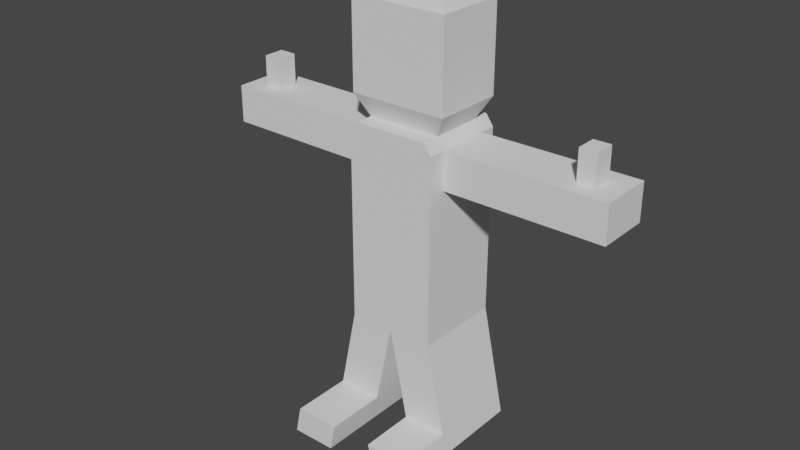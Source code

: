 # Source: ver1.blend  (saved by Blender 2.81.16; exported with 4.5.12 LTS)
import bpy
from mathutils import Matrix  # noqa: F401  (used for matrix-valued properties, if any)

bpy.ops.wm.read_factory_settings(use_empty=True)
scene = bpy.context.scene
scene.name = 'Scene'

# ---- world
world_world = bpy.data.worlds.new('World'); scene.world = world_world
world_world.use_nodes = True; world_world.node_tree.nodes.clear()
_N = world_world.node_tree.nodes; _L = world_world.node_tree.links
n0 = _N.new('ShaderNodeOutputWorld'); n0.name = 'World Output'; n0.location = (300, 300)
n1 = _N.new('ShaderNodeBackground'); n1.name = 'Background'; n1.location = (10, 300)
n1.inputs[0].default_value = (0.05088, 0.05088, 0.05088, 1.0)
_L.new(n1.outputs[0], n0.inputs[0])
n0.is_active_output = True
world_world.color = (0.05088, 0.05088, 0.05088)
world_world.use_sun_shadow = False
world_world.sun_shadow_jitter_overblur = 0.0

# ---- meshes
me_cube_001 = bpy.data.meshes.new('Cube.001')
me_cube_001.from_pydata([(-1.0, -1.0, 0.1507), (-1.0, -1.0, 1.0), (-1.0, 1.0, 0.1507), (-1.0, 1.0, 1.0), (1.0, -1.0, 0.1507), (1.0, -1.0, 1.0), (1.0, 1.0, 0.1507), (1.0, 1.0, 1.0), (-0.8309, -1.0, 4.603), (-0.8309, 1.0, 4.603), (0.8309, 1.0, 4.603), (0.8309, -1.0, 4.603), (-1.0, 1.0, 3.519), (1.0, 1.0, 3.519), (1.0, -1.0, 3.519), (-1.0, -1.0, 3.519), (-1.0, -0.5876, 0.1507), (-1.0, -0.5876, 1.0), (1.0, -0.5876, 0.1507), (1.0, -0.5876, 1.0), (-0.8309, -0.5876, 4.603), (0.8309, -0.5876, 4.603), (-1.0, -0.5876, 3.519), (1.0, -0.5876, 3.519), (-1.0, 0.6179, 1.0), (1.0, 0.6179, 0.1507), (-0.8309, 0.6179, 4.603), (-1.0, 0.6179, 3.519), (-1.0, 0.6179, 0.1507), (1.0, 0.6179, 1.0), (0.8309, 0.6179, 4.603), (1.0, 0.6179, 3.519), (-1.0, 1.0, 4.36), (-1.0, -1.0, 4.36), (1.0, 1.0, 4.36), (1.0, -1.0, 4.36), (-1.0, -0.5876, 4.36), (1.0, -0.5876, 4.36), (-1.0, 0.6179, 4.36), (1.0, 0.6179, 4.36), (4.582, 0.6179, 3.531), (4.582, -0.5876, 3.531), (-4.582, -0.5876, 3.531), (-4.582, 0.6179, 3.531), (-4.582, -0.5876, 4.372), (4.582, -0.5876, 4.372), (-4.582, 0.6179, 4.372), (4.582, 0.6179, 4.372), (3.698, 0.6179, 4.37), (3.698, 0.6179, 3.528), (3.698, -0.5876, 3.528), (3.698, -0.5876, 4.37), (4.086, 0.6179, 4.371), (4.086, -0.5876, 3.529), (4.086, 0.6179, 3.529), (4.086, -0.5876, 4.371), (-1.0, -0.2388, 0.1507), (1.0, -0.2388, 1.0), (0.8309, -0.2388, 4.603), (1.0, -0.2388, 3.519), (-1.0, -0.2388, 1.0), (1.0, -0.2388, 0.1507), (-0.8309, -0.2388, 4.603), (-1.0, -0.2388, 3.519), (1.0, -0.2388, 4.36), (-1.0, -0.2388, 4.36), (4.582, -0.2388, 3.531), (-4.582, -0.2388, 3.531), (4.582, -0.2388, 4.372), (-4.582, -0.2388, 4.372), (3.698, -0.2388, 3.528), (3.698, -0.2388, 4.37), (4.086, -0.2388, 3.529), (4.086, -0.2388, 4.371), (-1.0, 0.2346, 1.0), (1.0, 0.2346, 0.1507), (-0.8309, 0.2346, 4.603), (-1.0, 0.2346, 3.519), (-1.0, 0.2346, 4.36), (-4.582, 0.2346, 3.531), (-4.582, 0.2346, 4.372), (3.698, 0.2346, 4.37), (4.086, 0.2346, 4.371), (-1.0, 0.2346, 0.1507), (1.0, 0.2346, 1.0), (0.8309, 0.2346, 4.603), (1.0, 0.2346, 3.519), (1.0, 0.2346, 4.36), (4.582, 0.2346, 3.531), (4.582, 0.2346, 4.372), (3.698, 0.2346, 3.528), (4.086, 0.2346, 3.529), (-3.738, -0.5876, 4.37), (-3.738, -0.5876, 3.528), (-3.738, 0.6179, 4.37), (-3.738, 0.6179, 3.528), (-3.738, -0.2388, 3.528), (-3.738, -0.2388, 4.37), (-3.738, 0.2346, 3.528), (-3.738, 0.2346, 4.37), (-4.127, -0.5876, 4.371), (-4.127, 0.6179, 4.371), (-4.127, -0.2388, 3.53), (-4.127, -0.2388, 4.371), (-4.127, 0.2346, 3.53), (-4.127, 0.2346, 4.371), (-4.127, -0.5876, 3.53), (-4.127, 0.6179, 3.53), (3.698, -0.2388, 5.059), (4.086, -0.2388, 5.061), (3.698, 0.2346, 5.059), (4.086, 0.2346, 5.061), (-3.738, 0.2346, 5.06), (-3.738, -0.2388, 5.06), (-4.127, -0.2388, 5.061), (-4.127, 0.2346, 5.061), (0.001414, 1.0, 0.1507), (0.001414, 1.0, 1.0), (0.001414, -1.0, 0.1507), (0.001414, -1.0, 1.0), (0.001414, 1.0, 4.603), (0.001414, -1.0, 4.603), (0.001414, -1.0, 3.519), (0.001414, 1.0, 3.519), (0.001414, -0.5876, 4.603), (0.001414, -0.5876, 0.1507), (0.001414, 0.6179, 0.1507), (0.001414, 0.6179, 4.603), (0.001414, -1.0, 4.36), (0.001414, 1.0, 4.36), (0.001414, -0.2388, 0.1507), (1.106, -0.785, 7.063), (1.106, -0.3205, 7.063), (0.001414, 0.2346, 0.1507), (1.527, 0.6179, -2.339), (1.527, 1.0, -2.339), (0.5279, -1.0, -2.339), (1.527, -1.0, -2.339), (1.527, -0.5876, -2.339), (1.527, 0.2346, -2.339), (1.527, -0.2388, -2.339), (0.5279, 1.0, -2.339), (0.5279, -0.5876, -2.339), (0.5279, 0.6179, -2.339), (0.5279, -0.2388, -2.339), (0.5279, 0.2346, -2.339), (-1.523, -0.5876, -2.372), (-1.523, -1.0, -2.372), (-0.5213, 1.0, -2.372), (-1.523, 1.0, -2.372), (-1.523, -0.2388, -2.372), (-0.5213, -0.5876, -2.372), (-1.523, 0.6179, -2.372), (-0.5213, 0.6179, -2.372), (-1.523, 0.2346, -2.372), (-0.5213, -0.2388, -2.372), (-0.5213, 0.2346, -2.372), (-0.5213, -1.0, -2.372), (1.43, -0.2388, -1.881), (0.4312, 1.0, -1.881), (0.4312, 0.2346, -1.881), (0.4312, 0.6179, -1.881), (1.43, 0.2346, -1.881), (0.4312, -0.2388, -1.881), (0.4312, -0.5876, -1.881), (0.4312, -1.0, -1.881), (1.43, -1.0, -1.881), (1.43, -0.5876, -1.881), (1.43, 1.0, -1.881), (1.43, 0.6179, -1.881), (0.5279, -2.241, -2.339), (1.527, -2.241, -2.339), (1.43, -2.241, -1.881), (0.4312, -2.241, -1.881), (-1.394, -1.0, -1.753), (-0.3929, 1.0, -1.753), (-0.3929, 0.6179, -1.753), (-0.3929, 0.2346, -1.753), (-0.3929, -1.0, -1.753), (-0.3929, -0.5876, -1.753), (-0.3929, -0.2388, -1.753), (-1.394, 0.2346, -1.753), (-1.394, -0.2388, -1.753), (-1.394, -0.5876, -1.753), (-1.394, 0.6179, -1.753), (-1.394, 1.0, -1.753), (-1.394, -2.374, -1.753), (-1.523, -2.374, -2.372), (-0.5213, -2.374, -2.372), (-0.3929, -2.374, -1.753), (1.106, -0.3205, 5.09), (1.106, -0.785, 5.09), (0.001756, -0.785, 5.09), (-1.107, 0.31, 5.09), (-1.107, 0.8204, 5.09), (0.001756, 0.8204, 5.09), (1.106, 0.8204, 5.09), (1.106, 0.31, 5.09), (-1.107, -0.785, 5.09), (-1.107, -0.3205, 5.09), (0.001756, -0.785, 7.063), (-1.107, 0.31, 7.063), (-1.107, 0.8204, 7.063), (0.001756, 0.8204, 7.063), (1.106, 0.8204, 7.063), (1.106, 0.31, 7.063), (-1.107, -0.785, 7.063), (-1.107, -0.3205, 7.063), (0.9179, -0.2648, 7.36), (0.9179, -0.6501, 7.36), (0.001542, -0.6501, 7.36), (-0.9179, 0.2582, 7.36), (-0.9179, 0.6817, 7.36), (0.001542, 0.6817, 7.36), (0.9179, 0.6817, 7.36), (0.9179, 0.2582, 7.36), (-0.9179, -0.6501, 7.36), (-0.9179, -0.2648, 7.36), (0.001542, -0.2648, 7.36), (0.001542, 0.2582, 7.36)], [], [(28, 24, 3, 2), (116, 117, 7, 6), (18, 19, 5, 4), (118, 119, 1, 0), (165, 164, 142, 136), (129, 32, 9, 120), (124, 20, 8, 121), (39, 34, 10, 30), (36, 33, 8, 20), (128, 35, 11, 121), (119, 5, 14, 122), (17, 1, 15, 22), (29, 7, 13, 31), (117, 3, 12, 123), (5, 19, 23, 14), (60, 17, 22, 63), (65, 36, 20, 62), (35, 37, 21, 11), (21, 58, 190, 191), (164, 163, 144, 142), (61, 57, 19, 18), (0, 1, 17, 16), (6, 7, 29, 25), (162, 158, 140, 139), (120, 9, 26, 127), (32, 38, 26, 9), (3, 24, 27, 12), (84, 29, 31, 86), (87, 39, 30, 85), (83, 74, 24, 28), (105, 101, 46, 80), (12, 27, 38, 32), (14, 23, 37, 35), (106, 100, 44, 42), (122, 14, 35, 128), (22, 15, 33, 36), (31, 13, 34, 39), (123, 12, 32, 129), (88, 40, 47, 89), (67, 42, 44, 69), (102, 106, 42, 67), (54, 52, 47, 40), (55, 53, 41, 45), (73, 55, 45, 68), (91, 54, 40, 88), (101, 107, 43, 46), (86, 31, 49, 90), (64, 37, 51, 71), (37, 23, 50, 51), (31, 39, 48, 49), (90, 49, 54, 91), (71, 51, 55, 73), (51, 50, 53, 55), (49, 48, 52, 54), (71, 73, 109, 108), (50, 70, 72, 53), (87, 64, 71, 81), (23, 59, 70, 50), (53, 72, 66, 41), (82, 73, 68, 89), (104, 102, 67, 79), (79, 67, 69, 80), (41, 66, 68, 45), (100, 103, 69, 44), (16, 17, 60, 56), (37, 64, 58, 21), (19, 57, 59, 23), (75, 84, 57, 61), (161, 159, 141, 143), (85, 30, 196, 197), (78, 65, 62, 76), (74, 60, 63, 77), (24, 74, 77, 27), (38, 78, 76, 26), (62, 20, 198, 199), (160, 161, 143, 145), (25, 29, 84, 75), (43, 79, 80, 46), (107, 104, 79, 43), (52, 82, 89, 47), (39, 87, 81, 48), (48, 81, 82, 52), (70, 90, 91, 72), (59, 86, 90, 70), (72, 91, 88, 66), (66, 88, 89, 68), (103, 105, 80, 69), (56, 60, 74, 83), (64, 87, 85, 58), (57, 84, 86, 59), (65, 78, 99, 97), (27, 77, 98, 95), (36, 65, 97, 92), (77, 63, 96, 98), (38, 27, 95, 94), (63, 22, 93, 96), (22, 36, 92, 93), (78, 38, 94, 99), (73, 82, 111, 109), (95, 98, 104, 107), (92, 97, 103, 100), (98, 96, 102, 104), (94, 95, 107, 101), (96, 93, 106, 102), (93, 92, 100, 106), (99, 94, 101, 105), (110, 108, 109, 111), (113, 112, 115, 114), (99, 105, 115, 112), (103, 97, 113, 114), (97, 99, 112, 113), (81, 71, 108, 110), (105, 103, 114, 115), (82, 81, 110, 111), (179, 178, 157, 151), (26, 76, 193, 194), (20, 124, 192, 198), (180, 179, 151, 155), (13, 123, 129, 34), (15, 122, 128, 33), (10, 120, 127, 30), (157, 178, 189, 188), (175, 176, 153, 148), (58, 85, 197, 190), (7, 117, 123, 13), (1, 119, 122, 15), (33, 128, 121, 8), (21, 124, 121, 11), (34, 129, 120, 10), (176, 177, 156, 153), (4, 5, 119, 118), (2, 3, 117, 116), (142, 138, 137, 136), (144, 140, 138, 142), (141, 135, 134, 143), (145, 139, 140, 144), (143, 134, 139, 145), (167, 166, 137, 138), (137, 166, 172, 171), (159, 168, 135, 141), (168, 169, 134, 135), (169, 162, 139, 134), (158, 167, 138, 140), (163, 160, 145, 144), (152, 153, 156, 154), (154, 156, 155, 150), (149, 148, 153, 152), (150, 155, 151, 146), (146, 151, 157, 147), (182, 181, 154, 150), (174, 183, 146, 147), (181, 184, 152, 154), (184, 185, 149, 152), (185, 175, 148, 149), (183, 182, 150, 146), (177, 180, 155, 156), (130, 133, 160, 163), (61, 18, 167, 158), (25, 75, 162, 169), (6, 25, 169, 168), (116, 6, 168, 159), (4, 118, 165, 166), (18, 4, 166, 167), (133, 126, 161, 160), (126, 116, 159, 161), (75, 61, 158, 162), (125, 130, 163, 164), (118, 125, 164, 165), (172, 173, 170, 171), (136, 137, 171, 170), (166, 165, 173, 172), (165, 136, 170, 173), (133, 130, 180, 177), (16, 56, 182, 183), (2, 116, 175, 185), (28, 2, 185, 184), (83, 28, 184, 181), (0, 16, 183, 174), (56, 83, 181, 182), (126, 133, 177, 176), (116, 126, 176, 175), (118, 0, 174, 178), (130, 125, 179, 180), (125, 118, 178, 179), (189, 186, 187, 188), (147, 157, 188, 187), (174, 147, 187, 186), (178, 174, 186, 189), (195, 194, 202, 203), (190, 197, 205, 132), (193, 199, 207, 201), (191, 190, 132, 131), (198, 192, 200, 206), (196, 195, 203, 204), (124, 21, 191, 192), (30, 127, 195, 196), (76, 62, 199, 193), (127, 26, 194, 195), (203, 202, 212, 213), (132, 205, 215, 208), (201, 207, 217, 211), (131, 132, 208, 209), (206, 200, 210, 216), (204, 203, 213, 214), (192, 191, 131, 200), (197, 196, 204, 205), (199, 198, 206, 207), (194, 193, 201, 202), (218, 217, 216, 210), (219, 211, 217, 218), (213, 212, 211, 219), (214, 213, 219, 215), (215, 219, 218, 208), (208, 218, 210, 209), (200, 131, 209, 210), (205, 204, 214, 215), (207, 206, 216, 217), (202, 201, 211, 212)])
_uv = me_cube_001.uv_layers.new(name='UVMap')
_uv.uv.foreach_set('vector', [0.375, 0.2022, 0.625, 0.2022, 0.625, 0.25, 0.375, 0.25, 0.375, 0.3752, 0.625, 0.3752, 0.625, 0.5, 0.375, 0.5, 0.375, 0.6985, 0.625, 0.6985, 0.625, 0.75, 0.375, 0.75, 0.375, 0.8748, 0.625, 0.8748, 0.625, 1.0, 0.375, 1.0, 0.2502, 0.75, 0.2502, 0.6985, 0.2502, 0.6985, 0.2502, 0.75, 0.625, 0.3752, 0.625, 0.25, 0.625, 0.25, 0.625, 0.3752, 0.7498, 0.6985, 0.875, 0.6985, 0.875, 0.75, 0.7498, 0.75, 0.625, 0.5478, 0.625, 0.5, 0.625, 0.5, 0.625, 0.5478, 0.625, 0.05155, 0.625, 0.0, 0.625, 0.0, 0.625, 0.05155, 0.625, 0.8748, 0.625, 0.75, 0.625, 0.75, 0.625, 0.8748, 0.625, 0.8748, 0.625, 0.75, 0.625, 0.75, 0.625, 0.8748, 0.625, 0.05155, 0.625, 0.0, 0.625, 0.0, 0.625, 0.05155, 0.625, 0.5478, 0.625, 0.5, 0.625, 0.5, 0.625, 0.5478, 0.625, 0.3752, 0.625, 0.25, 0.625, 0.25, 0.625, 0.3752, 0.625, 0.75, 0.625, 0.6985, 0.625, 0.6985, 0.625, 0.75, 0.625, 0.09515, 0.625, 0.05155, 0.625, 0.05155, 0.625, 0.09515, 0.625, 0.09515, 0.625, 0.05155, 0.625, 0.05155, 0.625, 0.09515, 0.625, 0.75, 0.625, 0.6985, 0.625, 0.6985, 0.625, 0.75, 0.625, 0.6985, 0.625, 0.6549, 0.625, 0.6549, 0.625, 0.6985, 0.2502, 0.6985, 0.2502, 0.6549, 0.2502, 0.6549, 0.2502, 0.6985, 0.375, 0.6549, 0.625, 0.6549, 0.625, 0.6985, 0.375, 0.6985, 0.375, 0.0, 0.625, 0.0, 0.625, 0.05155, 0.375, 0.05155, 0.375, 0.5, 0.625, 0.5, 0.625, 0.5478, 0.375, 0.5478, 0.375, 0.5957, 0.375, 0.6549, 0.375, 0.6549, 0.375, 0.5957, 0.7498, 0.5, 0.875, 0.5, 0.875, 0.5478, 0.7498, 0.5478, 0.625, 0.25, 0.625, 0.2022, 0.625, 0.2022, 0.625, 0.25, 0.625, 0.25, 0.625, 0.2022, 0.625, 0.2022, 0.625, 0.25, 0.625, 0.5957, 0.625, 0.5478, 0.625, 0.5478, 0.625, 0.5957, 0.625, 0.5957, 0.625, 0.5478, 0.625, 0.5478, 0.625, 0.5957, 0.375, 0.1543, 0.625, 0.1543, 0.625, 0.2022, 0.375, 0.2022, 0.625, 0.1543, 0.625, 0.2022, 0.625, 0.2022, 0.625, 0.1543, 0.625, 0.25, 0.625, 0.2022, 0.625, 0.2022, 0.625, 0.25, 0.625, 0.75, 0.625, 0.6985, 0.625, 0.6985, 0.625, 0.75, 0.625, 0.05155, 0.625, 0.05155, 0.625, 0.05155, 0.625, 0.05155, 0.625, 0.8748, 0.625, 0.75, 0.625, 0.75, 0.625, 0.8748, 0.625, 0.05155, 0.625, 0.0, 0.625, 0.0, 0.625, 0.05155, 0.625, 0.5478, 0.625, 0.5, 0.625, 0.5, 0.625, 0.5478, 0.625, 0.3752, 0.625, 0.25, 0.625, 0.25, 0.625, 0.3752, 0.625, 0.5957, 0.625, 0.5478, 0.625, 0.5478, 0.625, 0.5957, 0.625, 0.09515, 0.625, 0.05155, 0.625, 0.05155, 0.625, 0.09515, 0.625, 0.09515, 0.625, 0.05155, 0.625, 0.05155, 0.625, 0.09515, 0.625, 0.5478, 0.625, 0.5478, 0.625, 0.5478, 0.625, 0.5478, 0.625, 0.6985, 0.625, 0.6985, 0.625, 0.6985, 0.625, 0.6985, 0.625, 0.6549, 0.625, 0.6985, 0.625, 0.6985, 0.625, 0.6549, 0.625, 0.5957, 0.625, 0.5478, 0.625, 0.5478, 0.625, 0.5957, 0.625, 0.2022, 0.625, 0.2022, 0.625, 0.2022, 0.625, 0.2022, 0.625, 0.5957, 0.625, 0.5478, 0.625, 0.5478, 0.625, 0.5957, 0.625, 0.6549, 0.625, 0.6985, 0.625, 0.6985, 0.625, 0.6549, 0.625, 0.6985, 0.625, 0.6985, 0.625, 0.6985, 0.625, 0.6985, 0.625, 0.5478, 0.625, 0.5478, 0.625, 0.5478, 0.625, 0.5478, 0.625, 0.5957, 0.625, 0.5478, 0.625, 0.5478, 0.625, 0.5957, 0.625, 0.6549, 0.625, 0.6985, 0.625, 0.6985, 0.625, 0.6549, 0.625, 0.6985, 0.625, 0.6985, 0.625, 0.6985, 0.625, 0.6985, 0.625, 0.5478, 0.625, 0.5478, 0.625, 0.5478, 0.625, 0.5478, 0.625, 0.6549, 0.625, 0.6549, 0.625, 0.6549, 0.625, 0.6549, 0.625, 0.6985, 0.625, 0.6549, 0.625, 0.6549, 0.625, 0.6985, 0.625, 0.5957, 0.625, 0.6549, 0.625, 0.6549, 0.625, 0.5957, 0.625, 0.6985, 0.625, 0.6549, 0.625, 0.6549, 0.625, 0.6985, 0.625, 0.6985, 0.625, 0.6549, 0.625, 0.6549, 0.625, 0.6985, 0.625, 0.5957, 0.625, 0.6549, 0.625, 0.6549, 0.625, 0.5957, 0.625, 0.1543, 0.625, 0.09515, 0.625, 0.09515, 0.625, 0.1543, 0.625, 0.1543, 0.625, 0.09515, 0.625, 0.09515, 0.625, 0.1543, 0.625, 0.6985, 0.625, 0.6549, 0.625, 0.6549, 0.625, 0.6985, 0.625, 0.05155, 0.625, 0.09515, 0.625, 0.09515, 0.625, 0.05155, 0.375, 0.05155, 0.625, 0.05155, 0.625, 0.09515, 0.375, 0.09515, 0.625, 0.6985, 0.625, 0.6549, 0.625, 0.6549, 0.625, 0.6985, 0.625, 0.6985, 0.625, 0.6549, 0.625, 0.6549, 0.625, 0.6985, 0.375, 0.5957, 0.625, 0.5957, 0.625, 0.6549, 0.375, 0.6549, 0.2502, 0.5478, 0.2502, 0.5, 0.2502, 0.5, 0.2502, 0.5478, 0.625, 0.5957, 0.625, 0.5478, 0.625, 0.5478, 0.625, 0.5957, 0.625, 0.1543, 0.625, 0.09515, 0.625, 0.09515, 0.625, 0.1543, 0.625, 0.1543, 0.625, 0.09515, 0.625, 0.09515, 0.625, 0.1543, 0.625, 0.2022, 0.625, 0.1543, 0.625, 0.1543, 0.625, 0.2022, 0.625, 0.2022, 0.625, 0.1543, 0.625, 0.1543, 0.625, 0.2022, 0.625, 0.09515, 0.625, 0.05155, 0.625, 0.05155, 0.625, 0.09515, 0.2502, 0.5957, 0.2502, 0.5478, 0.2502, 0.5478, 0.2502, 0.5957, 0.375, 0.5478, 0.625, 0.5478, 0.625, 0.5957, 0.375, 0.5957, 0.625, 0.2022, 0.625, 0.1543, 0.625, 0.1543, 0.625, 0.2022, 0.625, 0.2022, 0.625, 0.1543, 0.625, 0.1543, 0.625, 0.2022, 0.625, 0.5478, 0.625, 0.5957, 0.625, 0.5957, 0.625, 0.5478, 0.625, 0.5478, 0.625, 0.5957, 0.625, 0.5957, 0.625, 0.5478, 0.625, 0.5478, 0.625, 0.5957, 0.625, 0.5957, 0.625, 0.5478, 0.625, 0.6549, 0.625, 0.5957, 0.625, 0.5957, 0.625, 0.6549, 0.625, 0.6549, 0.625, 0.5957, 0.625, 0.5957, 0.625, 0.6549, 0.625, 0.6549, 0.625, 0.5957, 0.625, 0.5957, 0.625, 0.6549, 0.625, 0.6549, 0.625, 0.5957, 0.625, 0.5957, 0.625, 0.6549, 0.625, 0.09515, 0.625, 0.1543, 0.625, 0.1543, 0.625, 0.09515, 0.375, 0.09515, 0.625, 0.09515, 0.625, 0.1543, 0.375, 0.1543, 0.625, 0.6549, 0.625, 0.5957, 0.625, 0.5957, 0.625, 0.6549, 0.625, 0.6549, 0.625, 0.5957, 0.625, 0.5957, 0.625, 0.6549, 0.625, 0.09515, 0.625, 0.1543, 0.625, 0.1543, 0.625, 0.09515, 0.625, 0.2022, 0.625, 0.1543, 0.625, 0.1543, 0.625, 0.2022, 0.625, 0.05155, 0.625, 0.09515, 0.625, 0.09515, 0.625, 0.05155, 0.625, 0.1543, 0.625, 0.09515, 0.625, 0.09515, 0.625, 0.1543, 0.625, 0.2022, 0.625, 0.2022, 0.625, 0.2022, 0.625, 0.2022, 0.625, 0.09515, 0.625, 0.05155, 0.625, 0.05155, 0.625, 0.09515, 0.625, 0.05155, 0.625, 0.05155, 0.625, 0.05155, 0.625, 0.05155, 0.625, 0.1543, 0.625, 0.2022, 0.625, 0.2022, 0.625, 0.1543, 0.625, 0.6549, 0.625, 0.5957, 0.625, 0.5957, 0.625, 0.6549, 0.625, 0.2022, 0.625, 0.1543, 0.625, 0.1543, 0.625, 0.2022, 0.625, 0.05155, 0.625, 0.09515, 0.625, 0.09515, 0.625, 0.05155, 0.625, 0.1543, 0.625, 0.09515, 0.625, 0.09515, 0.625, 0.1543, 0.625, 0.2022, 0.625, 0.2022, 0.625, 0.2022, 0.625, 0.2022, 0.625, 0.09515, 0.625, 0.05155, 0.625, 0.05155, 0.625, 0.09515, 0.625, 0.05155, 0.625, 0.05155, 0.625, 0.05155, 0.625, 0.05155, 0.625, 0.1543, 0.625, 0.2022, 0.625, 0.2022, 0.625, 0.1543, 0.625, 0.5957, 0.625, 0.6549, 0.625, 0.6549, 0.625, 0.5957, 0.625, 0.09515, 0.625, 0.1543, 0.625, 0.1543, 0.625, 0.09515, 0.625, 0.1543, 0.625, 0.1543, 0.625, 0.1543, 0.625, 0.1543, 0.625, 0.09515, 0.625, 0.09515, 0.625, 0.09515, 0.625, 0.09515, 0.625, 0.09515, 0.625, 0.1543, 0.625, 0.1543, 0.625, 0.09515, 0.625, 0.5957, 0.625, 0.6549, 0.625, 0.6549, 0.625, 0.5957, 0.625, 0.1543, 0.625, 0.09515, 0.625, 0.09515, 0.625, 0.1543, 0.625, 0.5957, 0.625, 0.5957, 0.625, 0.5957, 0.625, 0.5957, 0.2502, 0.6985, 0.2502, 0.75, 0.2502, 0.75, 0.2502, 0.6985, 0.625, 0.2022, 0.625, 0.1543, 0.625, 0.1543, 0.625, 0.2022, 0.875, 0.6985, 0.7498, 0.6985, 0.7498, 0.6985, 0.875, 0.6985, 0.2502, 0.6549, 0.2502, 0.6985, 0.2502, 0.6985, 0.2502, 0.6549, 0.625, 0.5, 0.625, 0.3752, 0.625, 0.3752, 0.625, 0.5, 0.625, 1.0, 0.625, 0.8748, 0.625, 0.8748, 0.625, 1.0, 0.625, 0.5, 0.7498, 0.5, 0.7498, 0.5478, 0.625, 0.5478, 0.2502, 0.75, 0.2502, 0.75, 0.2502, 0.75, 0.2502, 0.75, 0.2502, 0.5, 0.2502, 0.5478, 0.2502, 0.5478, 0.2502, 0.5, 0.625, 0.6549, 0.625, 0.5957, 0.625, 0.5957, 0.625, 0.6549, 0.625, 0.5, 0.625, 0.3752, 0.625, 0.3752, 0.625, 0.5, 0.625, 1.0, 0.625, 0.8748, 0.625, 0.8748, 0.625, 1.0, 0.625, 1.0, 0.625, 0.8748, 0.625, 0.8748, 0.625, 1.0, 0.625, 0.6985, 0.7498, 0.6985, 0.7498, 0.75, 0.625, 0.75, 0.625, 0.5, 0.625, 0.3752, 0.625, 0.3752, 0.625, 0.5, 0.2502, 0.5478, 0.2502, 0.5957, 0.2502, 0.5957, 0.2502, 0.5478, 0.375, 0.75, 0.625, 0.75, 0.625, 0.8748, 0.375, 0.8748, 0.375, 0.25, 0.625, 0.25, 0.625, 0.3752, 0.375, 0.3752, 0.2502, 0.6985, 0.375, 0.6985, 0.375, 0.75, 0.2502, 0.75, 0.2502, 0.6549, 0.375, 0.6549, 0.375, 0.6985, 0.2502, 0.6985, 0.2502, 0.5, 0.375, 0.5, 0.375, 0.5478, 0.2502, 0.5478, 0.2502, 0.5957, 0.375, 0.5957, 0.375, 0.6549, 0.2502, 0.6549, 0.2502, 0.5478, 0.375, 0.5478, 0.375, 0.5957, 0.2502, 0.5957, 0.375, 0.6985, 0.375, 0.75, 0.375, 0.75, 0.375, 0.6985, 0.375, 0.75, 0.375, 0.75, 0.375, 0.75, 0.375, 0.75, 0.375, 0.3752, 0.375, 0.5, 0.375, 0.5, 0.375, 0.3752, 0.375, 0.5, 0.375, 0.5478, 0.375, 0.5478, 0.375, 0.5, 0.375, 0.5478, 0.375, 0.5957, 0.375, 0.5957, 0.375, 0.5478, 0.375, 0.6549, 0.375, 0.6985, 0.375, 0.6985, 0.375, 0.6549, 0.2502, 0.6549, 0.2502, 0.5957, 0.2502, 0.5957, 0.2502, 0.6549, 0.125, 0.5478, 0.2502, 0.5478, 0.2502, 0.5957, 0.125, 0.5957, 0.125, 0.5957, 0.2502, 0.5957, 0.2502, 0.6549, 0.125, 0.6549, 0.125, 0.5, 0.2502, 0.5, 0.2502, 0.5478, 0.125, 0.5478, 0.125, 0.6549, 0.2502, 0.6549, 0.2502, 0.6985, 0.125, 0.6985, 0.125, 0.6985, 0.2502, 0.6985, 0.2502, 0.75, 0.125, 0.75, 0.375, 0.09515, 0.375, 0.1543, 0.375, 0.1543, 0.375, 0.09515, 0.375, 0.0, 0.375, 0.05155, 0.375, 0.05155, 0.375, 0.0, 0.375, 0.1543, 0.375, 0.2022, 0.375, 0.2022, 0.375, 0.1543, 0.375, 0.2022, 0.375, 0.25, 0.375, 0.25, 0.375, 0.2022, 0.375, 0.25, 0.375, 0.3752, 0.375, 0.3752, 0.375, 0.25, 0.375, 0.05155, 0.375, 0.09515, 0.375, 0.09515, 0.375, 0.05155, 0.2502, 0.5957, 0.2502, 0.6549, 0.2502, 0.6549, 0.2502, 0.5957, 0.2502, 0.6549, 0.2502, 0.5957, 0.2502, 0.5957, 0.2502, 0.6549, 0.375, 0.6549, 0.375, 0.6985, 0.375, 0.6985, 0.375, 0.6549, 0.375, 0.5478, 0.375, 0.5957, 0.375, 0.5957, 0.375, 0.5478, 0.375, 0.5, 0.375, 0.5478, 0.375, 0.5478, 0.375, 0.5, 0.375, 0.3752, 0.375, 0.5, 0.375, 0.5, 0.375, 0.3752, 0.375, 0.75, 0.375, 0.8748, 0.375, 0.8748, 0.375, 0.75, 0.375, 0.6985, 0.375, 0.75, 0.375, 0.75, 0.375, 0.6985, 0.2502, 0.5957, 0.2502, 0.5478, 0.2502, 0.5478, 0.2502, 0.5957, 0.2502, 0.5478, 0.2502, 0.5, 0.2502, 0.5, 0.2502, 0.5478, 0.375, 0.5957, 0.375, 0.6549, 0.375, 0.6549, 0.375, 0.5957, 0.2502, 0.6985, 0.2502, 0.6549, 0.2502, 0.6549, 0.2502, 0.6985, 0.2502, 0.75, 0.2502, 0.6985, 0.2502, 0.6985, 0.2502, 0.75, 0.375, 0.75, 0.375, 0.8748, 0.375, 0.8748, 0.375, 0.75, 0.2502, 0.75, 0.375, 0.75, 0.375, 0.75, 0.2502, 0.75, 0.375, 0.75, 0.375, 0.8748, 0.375, 0.8748, 0.375, 0.75, 0.2502, 0.75, 0.2502, 0.75, 0.2502, 0.75, 0.2502, 0.75, 0.2502, 0.5957, 0.2502, 0.6549, 0.2502, 0.6549, 0.2502, 0.5957, 0.375, 0.05155, 0.375, 0.09515, 0.375, 0.09515, 0.375, 0.05155, 0.375, 0.25, 0.375, 0.3752, 0.375, 0.3752, 0.375, 0.25, 0.375, 0.2022, 0.375, 0.25, 0.375, 0.25, 0.375, 0.2022, 0.375, 0.1543, 0.375, 0.2022, 0.375, 0.2022, 0.375, 0.1543, 0.375, 0.0, 0.375, 0.05155, 0.375, 0.05155, 0.375, 0.0, 0.375, 0.09515, 0.375, 0.1543, 0.375, 0.1543, 0.375, 0.09515, 0.2502, 0.5478, 0.2502, 0.5957, 0.2502, 0.5957, 0.2502, 0.5478, 0.2502, 0.5, 0.2502, 0.5478, 0.2502, 0.5478, 0.2502, 0.5, 0.375, 0.8748, 0.375, 1.0, 0.375, 1.0, 0.375, 0.8748, 0.2502, 0.6549, 0.2502, 0.6985, 0.2502, 0.6985, 0.2502, 0.6549, 0.2502, 0.6985, 0.2502, 0.75, 0.2502, 0.75, 0.2502, 0.6985, 0.375, 0.8748, 0.375, 1.0, 0.375, 1.0, 0.375, 0.8748, 0.125, 0.75, 0.2502, 0.75, 0.2502, 0.75, 0.125, 0.75, 0.375, 0.0, 0.375, 0.0, 0.375, 0.0, 0.375, 0.0, 0.375, 0.8748, 0.375, 1.0, 0.375, 1.0, 0.375, 0.8748, 0.7498, 0.5478, 0.875, 0.5478, 0.875, 0.5478, 0.7498, 0.5478, 0.625, 0.6549, 0.625, 0.5957, 0.625, 0.5957, 0.625, 0.6549, 0.625, 0.1543, 0.625, 0.09515, 0.625, 0.09515, 0.625, 0.1543, 0.625, 0.6985, 0.625, 0.6549, 0.625, 0.6549, 0.625, 0.6985, 0.875, 0.6985, 0.7498, 0.6985, 0.7498, 0.6985, 0.875, 0.6985, 0.625, 0.5478, 0.7498, 0.5478, 0.7498, 0.5478, 0.625, 0.5478, 0.7498, 0.6985, 0.625, 0.6985, 0.625, 0.6985, 0.7498, 0.6985, 0.625, 0.5478, 0.7498, 0.5478, 0.7498, 0.5478, 0.625, 0.5478, 0.625, 0.1543, 0.625, 0.09515, 0.625, 0.09515, 0.625, 0.1543, 0.7498, 0.5478, 0.875, 0.5478, 0.875, 0.5478, 0.7498, 0.5478, 0.7498, 0.5478, 0.875, 0.5478, 0.875, 0.5478, 0.7498, 0.5478, 0.625, 0.6549, 0.625, 0.5957, 0.625, 0.5957, 0.625, 0.6549, 0.625, 0.1543, 0.625, 0.09515, 0.625, 0.09515, 0.625, 0.1543, 0.625, 0.6985, 0.625, 0.6549, 0.625, 0.6549, 0.625, 0.6985, 0.875, 0.6985, 0.7498, 0.6985, 0.7498, 0.6985, 0.875, 0.6985, 0.625, 0.5478, 0.7498, 0.5478, 0.7498, 0.5478, 0.625, 0.5478, 0.7498, 0.6985, 0.625, 0.6985, 0.625, 0.6985, 0.7498, 0.6985, 0.625, 0.5957, 0.625, 0.5478, 0.625, 0.5478, 0.625, 0.5957, 0.625, 0.09515, 0.625, 0.05155, 0.625, 0.05155, 0.625, 0.09515, 0.625, 0.2022, 0.625, 0.1543, 0.625, 0.1543, 0.625, 0.2022, 0.7498, 0.6549, 0.875, 0.6549, 0.875, 0.6985, 0.7498, 0.6985, 0.7498, 0.5957, 0.875, 0.5957, 0.875, 0.6549, 0.7498, 0.6549, 0.7498, 0.5478, 0.875, 0.5478, 0.875, 0.5957, 0.7498, 0.5957, 0.625, 0.5478, 0.7498, 0.5478, 0.7498, 0.5957, 0.625, 0.5957, 0.625, 0.5957, 0.7498, 0.5957, 0.7498, 0.6549, 0.625, 0.6549, 0.625, 0.6549, 0.7498, 0.6549, 0.7498, 0.6985, 0.625, 0.6985, 0.7498, 0.6985, 0.625, 0.6985, 0.625, 0.6985, 0.7498, 0.6985, 0.625, 0.5957, 0.625, 0.5478, 0.625, 0.5478, 0.625, 0.5957, 0.625, 0.09515, 0.625, 0.05155, 0.625, 0.05155, 0.625, 0.09515, 0.625, 0.2022, 0.625, 0.1543, 0.625, 0.1543, 0.625, 0.2022])
me_cube_001.use_remesh_fix_poles = True
me_cube_001.use_remesh_preserve_attributes = False
me_cube_001.use_mirror_vertex_groups = False
me_cube_001.update()

# ---- objects
ob_cube = bpy.data.objects.new('Cube', me_cube_001)

# ---- transforms, parenting, visibility, modifiers, constraints
ob_cube.location = (0.0, 0.0, 0.0)
ob_cube.lineart.crease_threshold = 0.0

# ---- collection membership
scene.collection.objects.link(ob_cube)

# ---- scene / render settings (as saved in the file)
scene.frame_start = 1; scene.frame_end = 250; scene.frame_set(1)
scene.render.engine = 'BLENDER_EEVEE_NEXT'
scene.cycles.use_denoising = False
scene.cycles.samples = 128
scene.cycles.sampling_pattern = 'TABULATED_SOBOL'
scene.cycles.use_adaptive_sampling = False
scene.cycles.use_light_tree = False
scene.view_settings.view_transform = 'Filmic'
bpy.context.view_layer.update()

# ---- added for rendering (the .blend has no active camera and no usable light): camera, sun
cam_auto = bpy.data.cameras.new('AutoCamera')
cam_auto.lens = 50.0
cam_auto.sensor_width = 36.0
cam_auto.clip_end = 1000.0
ob_auto_camera = bpy.data.objects.new('AutoCamera', cam_auto)
scene.collection.objects.link(ob_auto_camera)
ob_auto_camera.location = (12.7566, -15.995, 12.6992)
ob_auto_camera.rotation_euler = (1.09748, -7.21219e-08, 0.694738)
scene.camera = ob_auto_camera
light_auto_sun = bpy.data.lights.new('AutoSun', 'SUN')
light_auto_sun.energy = 3.0
light_auto_sun.angle = 0.0523599
ob_auto_sun = bpy.data.objects.new('AutoSun', light_auto_sun)
scene.collection.objects.link(ob_auto_sun)
ob_auto_sun.rotation_euler = (0.872665, 0.174533, 0.523599)
bpy.context.view_layer.update()
